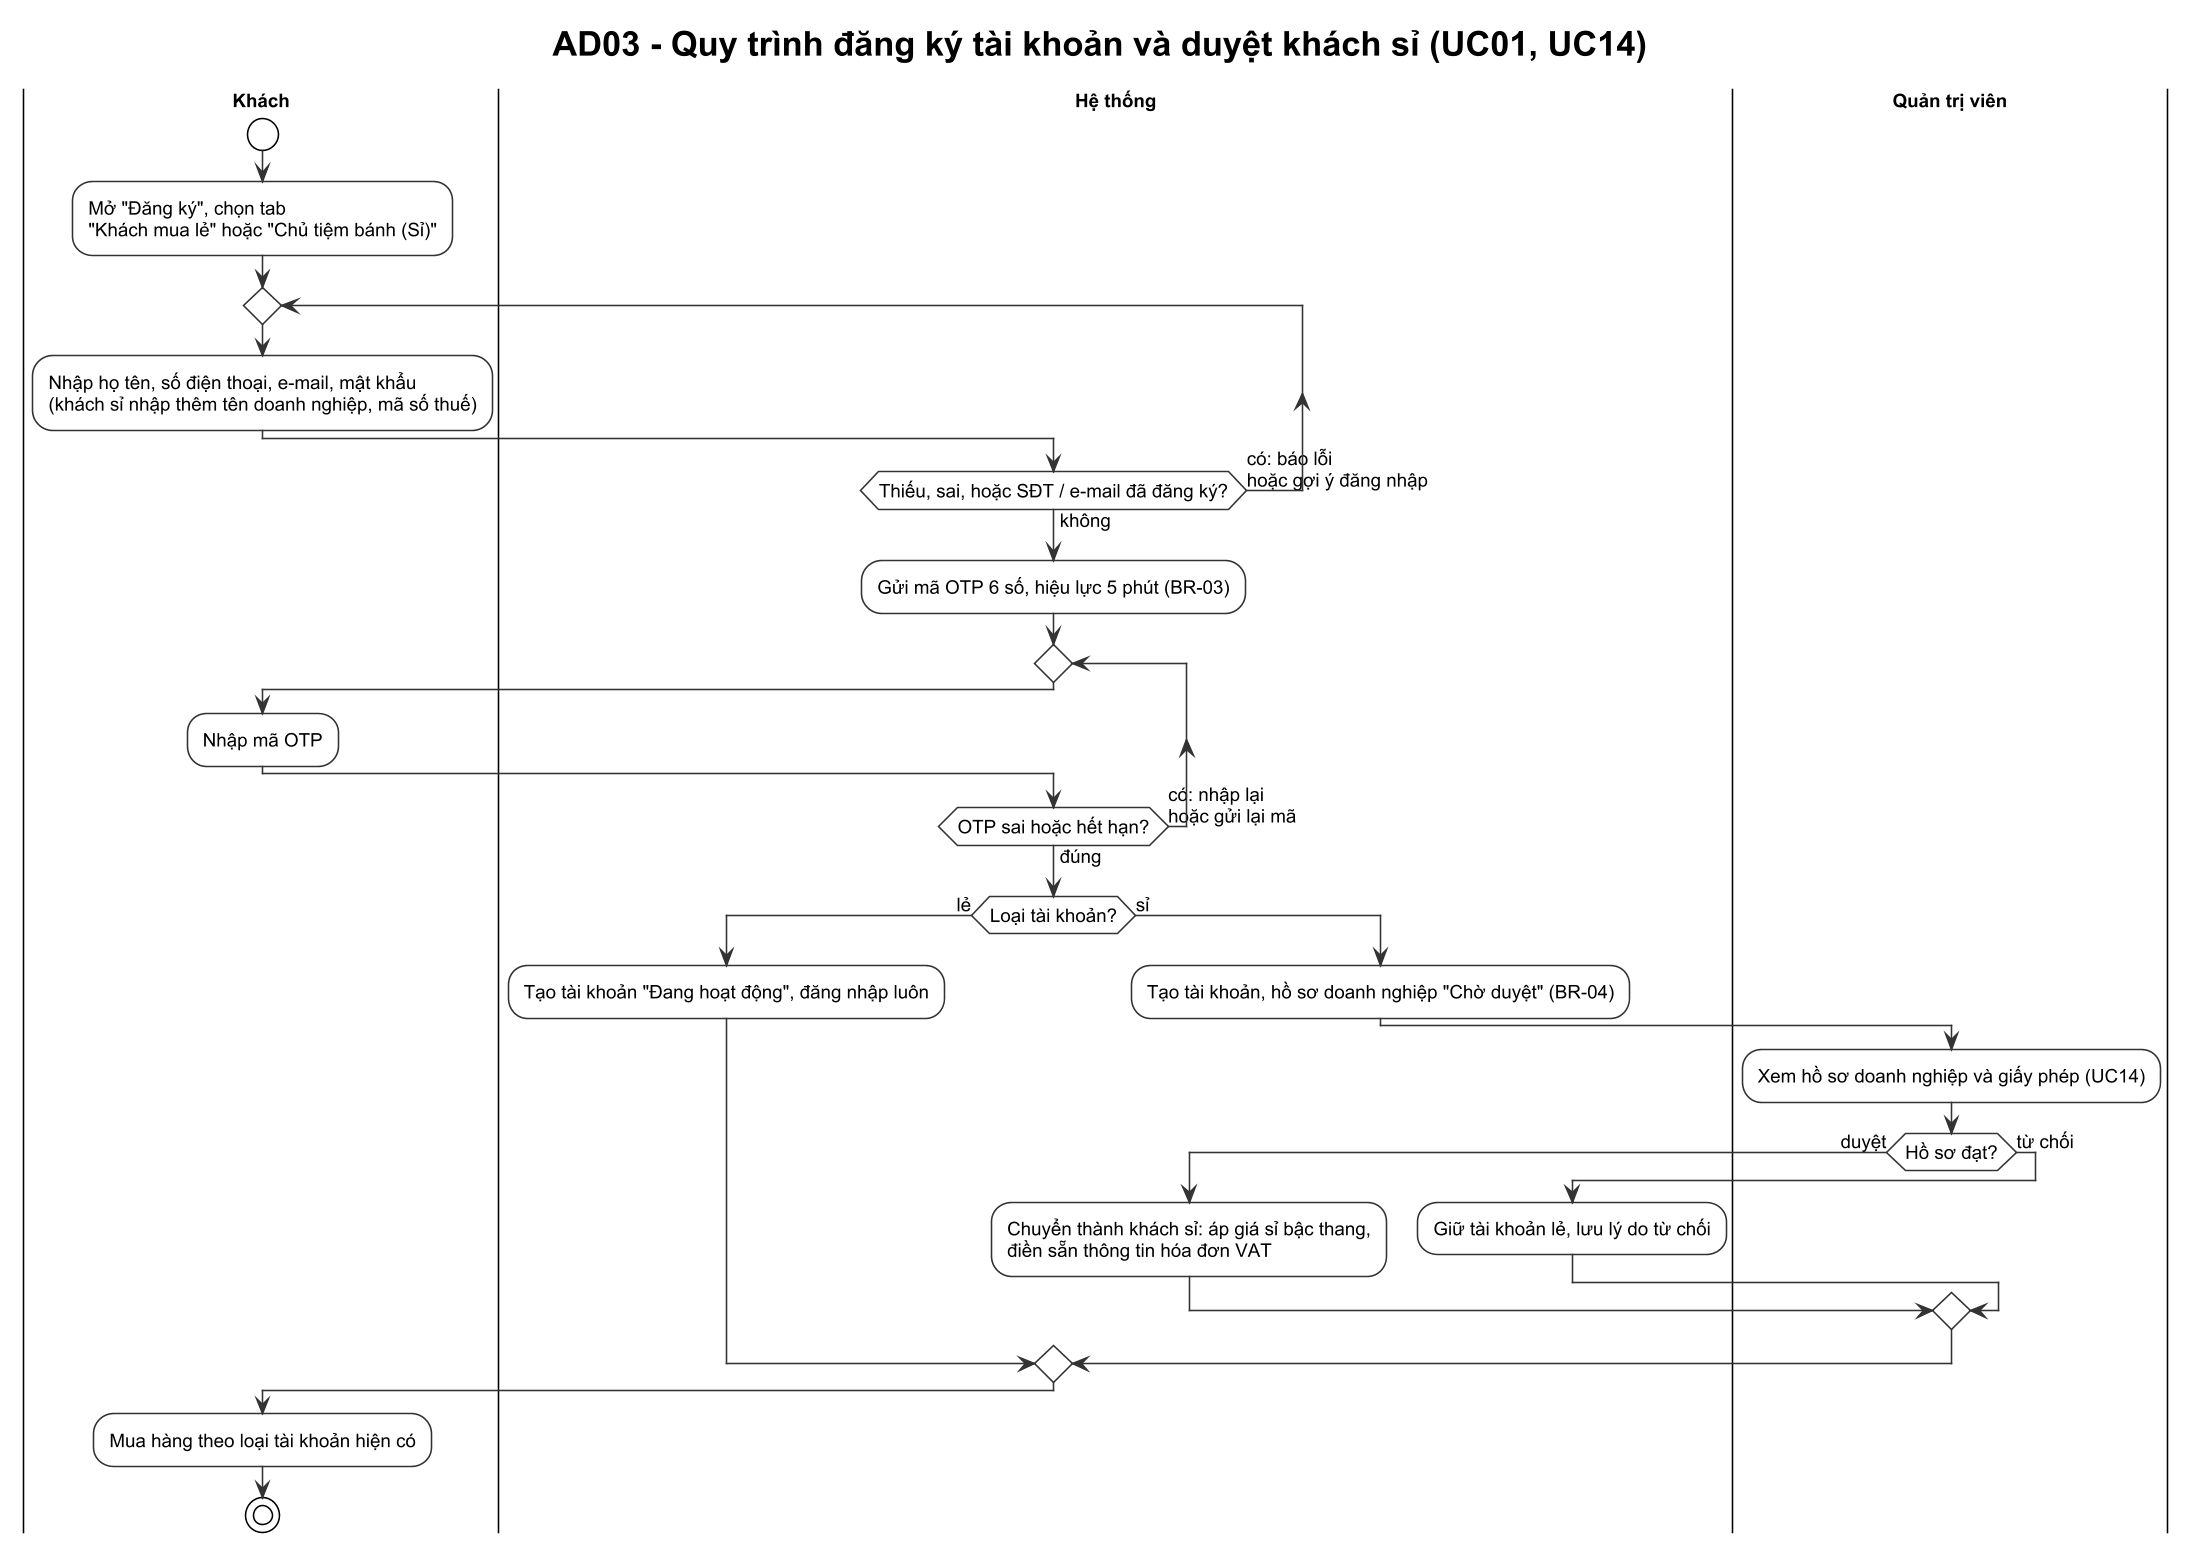

The diagram above was rendered by PlantUML. Its source (embedded in the PNG):
@startuml AD03_RegisterWholesale
' Sơ đồ hoạt động cho docs/06_diagrams_models/activity_diagrams.md (UC01, UC14; BR-03, BR-04)
!theme plain
skinparam dpi 150
skinparam defaultFontName Arial
skinparam defaultFontSize 12
skinparam shadowing false
skinparam ActivityBorderColor #333333
skinparam SwimlaneTitleFontStyle bold
skinparam ArrowColor #333333
title AD03 - Quy trình đăng ký tài khoản và duyệt khách sỉ (UC01, UC14)

|Khách|
start
:Mở "Đăng ký", chọn tab
"Khách mua lẻ" hoặc "Chủ tiệm bánh (Sỉ)";
repeat
  :Nhập họ tên, số điện thoại, e-mail, mật khẩu
  (khách sỉ nhập thêm tên doanh nghiệp, mã số thuế);
  |Hệ thống|
repeat while (Thiếu, sai, hoặc SĐT / e-mail đã đăng ký?) is (có: báo lỗi\nhoặc gợi ý đăng nhập) not (không)
:Gửi mã OTP 6 số, hiệu lực 5 phút (BR-03);
repeat
  |Khách|
  :Nhập mã OTP;
  |Hệ thống|
repeat while (OTP sai hoặc hết hạn?) is (có: nhập lại\nhoặc gửi lại mã) not (đúng)
if (Loại tài khoản?) then (lẻ)
  :Tạo tài khoản "Đang hoạt động", đăng nhập luôn;
else (sỉ)
  :Tạo tài khoản, hồ sơ doanh nghiệp "Chờ duyệt" (BR-04);
  |Quản trị viên|
  :Xem hồ sơ doanh nghiệp và giấy phép (UC14);
  if (Hồ sơ đạt?) then (duyệt)
    |Hệ thống|
    :Chuyển thành khách sỉ: áp giá sỉ bậc thang,
    điền sẵn thông tin hóa đơn VAT;
  else (từ chối)
    |Hệ thống|
    :Giữ tài khoản lẻ, lưu lý do từ chối;
  endif
endif
|Khách|
:Mua hàng theo loại tài khoản hiện có;
stop
@enduml